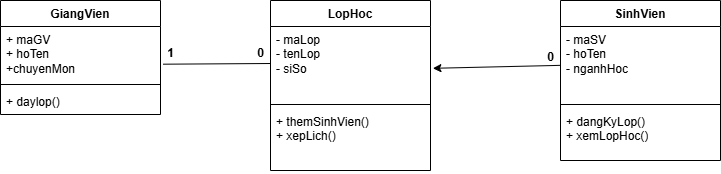

The diagram above was exported from draw.io. Its source (the exported page's mxGraphModel, read from the mxfile embedded in the PNG):
<mxGraphModel dx="1143" dy="542" grid="1" gridSize="10" guides="1" tooltips="1" connect="1" arrows="1" fold="1" page="1" pageScale="1" pageWidth="850" pageHeight="1100" math="0" shadow="0">
  <root>
    <mxCell id="0" />
    <mxCell id="1" parent="0" />
    <mxCell id="k3s4p2T8jlbT_OIhojYU-1" value="GiangVien" style="swimlane;fontStyle=1;align=center;verticalAlign=top;childLayout=stackLayout;horizontal=1;startSize=26;horizontalStack=0;resizeParent=1;resizeParentMax=0;resizeLast=0;collapsible=1;marginBottom=0;whiteSpace=wrap;html=1;" vertex="1" parent="1">
      <mxGeometry x="50" y="100" width="160" height="114" as="geometry" />
    </mxCell>
    <mxCell id="k3s4p2T8jlbT_OIhojYU-2" value="+ maGV&amp;nbsp;&lt;div&gt;+ hoTen&lt;/div&gt;&lt;div&gt;+chuyenMon&lt;/div&gt;" style="text;strokeColor=none;fillColor=none;align=left;verticalAlign=top;spacingLeft=4;spacingRight=4;overflow=hidden;rotatable=0;points=[[0,0.5],[1,0.5]];portConstraint=eastwest;whiteSpace=wrap;html=1;" vertex="1" parent="k3s4p2T8jlbT_OIhojYU-1">
      <mxGeometry y="26" width="160" height="54" as="geometry" />
    </mxCell>
    <mxCell id="k3s4p2T8jlbT_OIhojYU-3" value="" style="line;strokeWidth=1;fillColor=none;align=left;verticalAlign=middle;spacingTop=-1;spacingLeft=3;spacingRight=3;rotatable=0;labelPosition=right;points=[];portConstraint=eastwest;strokeColor=inherit;" vertex="1" parent="k3s4p2T8jlbT_OIhojYU-1">
      <mxGeometry y="80" width="160" height="8" as="geometry" />
    </mxCell>
    <mxCell id="k3s4p2T8jlbT_OIhojYU-4" value="+ daylop()" style="text;strokeColor=none;fillColor=none;align=left;verticalAlign=top;spacingLeft=4;spacingRight=4;overflow=hidden;rotatable=0;points=[[0,0.5],[1,0.5]];portConstraint=eastwest;whiteSpace=wrap;html=1;" vertex="1" parent="k3s4p2T8jlbT_OIhojYU-1">
      <mxGeometry y="88" width="160" height="26" as="geometry" />
    </mxCell>
    <mxCell id="k3s4p2T8jlbT_OIhojYU-5" value="LopHoc" style="swimlane;fontStyle=1;align=center;verticalAlign=top;childLayout=stackLayout;horizontal=1;startSize=26;horizontalStack=0;resizeParent=1;resizeParentMax=0;resizeLast=0;collapsible=1;marginBottom=0;whiteSpace=wrap;html=1;" vertex="1" parent="1">
      <mxGeometry x="320" y="100" width="160" height="170" as="geometry" />
    </mxCell>
    <mxCell id="k3s4p2T8jlbT_OIhojYU-6" value="- maLop&lt;div&gt;- tenLop&lt;/div&gt;&lt;div&gt;- siSo&lt;/div&gt;" style="text;strokeColor=none;fillColor=none;align=left;verticalAlign=top;spacingLeft=4;spacingRight=4;overflow=hidden;rotatable=0;points=[[0,0.5],[1,0.5]];portConstraint=eastwest;whiteSpace=wrap;html=1;" vertex="1" parent="k3s4p2T8jlbT_OIhojYU-5">
      <mxGeometry y="26" width="160" height="74" as="geometry" />
    </mxCell>
    <mxCell id="k3s4p2T8jlbT_OIhojYU-7" value="" style="line;strokeWidth=1;fillColor=none;align=left;verticalAlign=middle;spacingTop=-1;spacingLeft=3;spacingRight=3;rotatable=0;labelPosition=right;points=[];portConstraint=eastwest;strokeColor=inherit;" vertex="1" parent="k3s4p2T8jlbT_OIhojYU-5">
      <mxGeometry y="100" width="160" height="8" as="geometry" />
    </mxCell>
    <mxCell id="k3s4p2T8jlbT_OIhojYU-8" value="+ themSinhVien()&lt;div&gt;+ xepLich()&lt;/div&gt;" style="text;strokeColor=none;fillColor=none;align=left;verticalAlign=top;spacingLeft=4;spacingRight=4;overflow=hidden;rotatable=0;points=[[0,0.5],[1,0.5]];portConstraint=eastwest;whiteSpace=wrap;html=1;" vertex="1" parent="k3s4p2T8jlbT_OIhojYU-5">
      <mxGeometry y="108" width="160" height="62" as="geometry" />
    </mxCell>
    <mxCell id="k3s4p2T8jlbT_OIhojYU-9" value="SinhVien" style="swimlane;fontStyle=1;align=center;verticalAlign=top;childLayout=stackLayout;horizontal=1;startSize=26;horizontalStack=0;resizeParent=1;resizeParentMax=0;resizeLast=0;collapsible=1;marginBottom=0;whiteSpace=wrap;html=1;" vertex="1" parent="1">
      <mxGeometry x="610" y="100" width="160" height="160" as="geometry" />
    </mxCell>
    <mxCell id="k3s4p2T8jlbT_OIhojYU-10" value="- maSV&lt;div&gt;- hoTen&lt;/div&gt;&lt;div&gt;- nganhHoc&lt;/div&gt;" style="text;strokeColor=none;fillColor=none;align=left;verticalAlign=top;spacingLeft=4;spacingRight=4;overflow=hidden;rotatable=0;points=[[0,0.5],[1,0.5]];portConstraint=eastwest;whiteSpace=wrap;html=1;" vertex="1" parent="k3s4p2T8jlbT_OIhojYU-9">
      <mxGeometry y="26" width="160" height="74" as="geometry" />
    </mxCell>
    <mxCell id="k3s4p2T8jlbT_OIhojYU-11" value="" style="line;strokeWidth=1;fillColor=none;align=left;verticalAlign=middle;spacingTop=-1;spacingLeft=3;spacingRight=3;rotatable=0;labelPosition=right;points=[];portConstraint=eastwest;strokeColor=inherit;" vertex="1" parent="k3s4p2T8jlbT_OIhojYU-9">
      <mxGeometry y="100" width="160" height="8" as="geometry" />
    </mxCell>
    <mxCell id="k3s4p2T8jlbT_OIhojYU-12" value="+ dangKyLop()&lt;div&gt;+ xemLopHoc()&lt;/div&gt;" style="text;strokeColor=none;fillColor=none;align=left;verticalAlign=top;spacingLeft=4;spacingRight=4;overflow=hidden;rotatable=0;points=[[0,0.5],[1,0.5]];portConstraint=eastwest;whiteSpace=wrap;html=1;" vertex="1" parent="k3s4p2T8jlbT_OIhojYU-9">
      <mxGeometry y="108" width="160" height="52" as="geometry" />
    </mxCell>
    <mxCell id="k3s4p2T8jlbT_OIhojYU-13" value="" style="endArrow=none;html=1;rounded=0;exitX=1.017;exitY=0.698;exitDx=0;exitDy=0;exitPerimeter=0;entryX=0;entryY=0.5;entryDx=0;entryDy=0;" edge="1" parent="1" source="k3s4p2T8jlbT_OIhojYU-2" target="k3s4p2T8jlbT_OIhojYU-6">
      <mxGeometry width="50" height="50" relative="1" as="geometry">
        <mxPoint x="380" y="240" as="sourcePoint" />
        <mxPoint x="430" y="190" as="targetPoint" />
      </mxGeometry>
    </mxCell>
    <mxCell id="k3s4p2T8jlbT_OIhojYU-14" value="1" style="text;align=center;fontStyle=1;verticalAlign=middle;spacingLeft=3;spacingRight=3;strokeColor=none;rotatable=0;points=[[0,0.5],[1,0.5]];portConstraint=eastwest;html=1;" vertex="1" parent="1">
      <mxGeometry x="180" y="140" width="80" height="26" as="geometry" />
    </mxCell>
    <mxCell id="k3s4p2T8jlbT_OIhojYU-15" value="0" style="text;align=center;fontStyle=1;verticalAlign=middle;spacingLeft=3;spacingRight=3;strokeColor=none;rotatable=0;points=[[0,0.5],[1,0.5]];portConstraint=eastwest;html=1;" vertex="1" parent="1">
      <mxGeometry x="270" y="140" width="80" height="26" as="geometry" />
    </mxCell>
    <mxCell id="k3s4p2T8jlbT_OIhojYU-16" value="" style="endArrow=classic;html=1;rounded=0;entryX=1.015;entryY=0.565;entryDx=0;entryDy=0;entryPerimeter=0;" edge="1" parent="1" source="k3s4p2T8jlbT_OIhojYU-10" target="k3s4p2T8jlbT_OIhojYU-6">
      <mxGeometry width="50" height="50" relative="1" as="geometry">
        <mxPoint x="380" y="240" as="sourcePoint" />
        <mxPoint x="430" y="190" as="targetPoint" />
      </mxGeometry>
    </mxCell>
    <mxCell id="k3s4p2T8jlbT_OIhojYU-17" value="0" style="text;align=center;fontStyle=1;verticalAlign=middle;spacingLeft=3;spacingRight=3;strokeColor=none;rotatable=0;points=[[0,0.5],[1,0.5]];portConstraint=eastwest;html=1;" vertex="1" parent="1">
      <mxGeometry x="560" y="144" width="80" height="26" as="geometry" />
    </mxCell>
  </root>
</mxGraphModel>